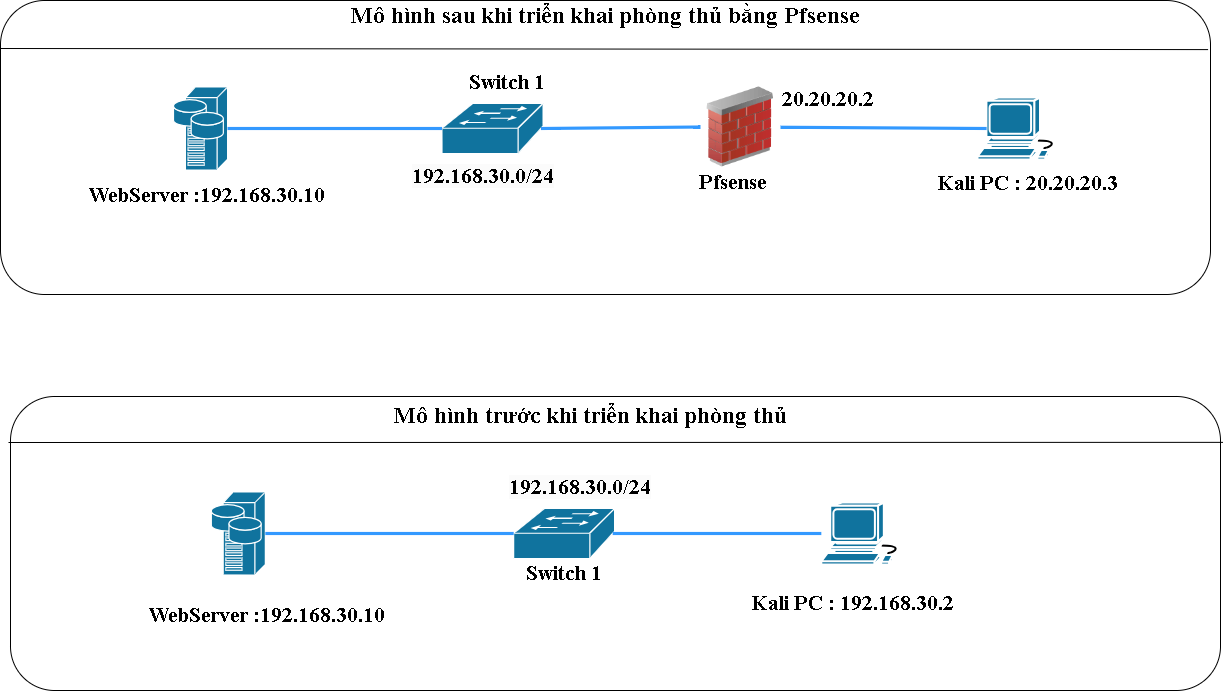

The diagram above was exported from draw.io. Its source (the exported page's mxGraphModel, read from the mxfile embedded in the PNG):
<mxGraphModel dx="1434" dy="2005" grid="1" gridSize="10" guides="1" tooltips="1" connect="1" arrows="1" fold="1" page="1" pageScale="1" pageWidth="827" pageHeight="1169" background="none" math="0" shadow="0">
  <root>
    <mxCell id="0" />
    <mxCell id="1" parent="0" />
    <mxCell id="zAwPw5Q2czItJPvzjeiP-2" value="" style="rounded=1;whiteSpace=wrap;html=1;hachureGap=4;fontFamily=Architects Daughter;fontSource=https%3A%2F%2Ffonts.googleapis.com%2Fcss%3Ffamily%3DArchitects%2BDaughter;" vertex="1" parent="1">
      <mxGeometry x="80" y="-700" width="1210" height="294" as="geometry" />
    </mxCell>
    <mxCell id="zAwPw5Q2czItJPvzjeiP-3" value="" style="shape=mxgraph.cisco.switches.workgroup_switch;html=1;fillColor=#10739E;strokeColor=#ffffff;strokeWidth=1.1810999999999998;verticalLabelPosition=bottom;verticalAlign=top;fontFamily=Helvetica;fontSize=36;fontColor=#FFB366;" vertex="1" parent="1">
      <mxGeometry x="521.5" y="-597" width="101" height="50" as="geometry" />
    </mxCell>
    <mxCell id="zAwPw5Q2czItJPvzjeiP-4" value="" style="shape=mxgraph.cisco.servers.storage_server;html=1;fillColor=#10739E;strokeColor=#ffffff;strokeWidth=1.1810999999999998;verticalLabelPosition=bottom;verticalAlign=top;fontFamily=Helvetica;fontSize=36;fontColor=#FFB366;" vertex="1" parent="1">
      <mxGeometry x="253" y="-613.5" width="54" height="83" as="geometry" />
    </mxCell>
    <mxCell id="zAwPw5Q2czItJPvzjeiP-5" value="" style="shape=mxgraph.cisco.computers_and_peripherals.workstation;html=1;dashed=0;fillColor=#10739E;strokeColor=#ffffff;strokeWidth=2;verticalLabelPosition=bottom;verticalAlign=top;fontFamily=Helvetica;fontSize=36;fontColor=#FFB366;" vertex="1" parent="1">
      <mxGeometry x="1057" y="-603" width="83" height="62" as="geometry" />
    </mxCell>
    <mxCell id="zAwPw5Q2czItJPvzjeiP-6" value="" style="image;html=1;image=img/lib/clip_art/networking/Firewall_02_128x128.png;hachureGap=4;fontFamily=Architects Daughter;fontSource=https%3A%2F%2Ffonts.googleapis.com%2Fcss%3Ffamily%3DArchitects%2BDaughter;" vertex="1" parent="1">
      <mxGeometry x="780" y="-613.5" width="80" height="80" as="geometry" />
    </mxCell>
    <mxCell id="zAwPw5Q2czItJPvzjeiP-7" value="" style="endArrow=none;html=1;rounded=0;hachureGap=4;fontFamily=Architects Daughter;fontSource=https%3A%2F%2Ffonts.googleapis.com%2Fcss%3Ffamily%3DArchitects%2BDaughter;exitX=1;exitY=0.5;exitDx=0;exitDy=0;exitPerimeter=0;entryX=0;entryY=0.5;entryDx=0;entryDy=0;entryPerimeter=0;strokeWidth=3.1496;curved=1;endSize=12.992099999999999;startSize=12.992099999999999;strokeColor=#3399FF;" edge="1" parent="1" source="zAwPw5Q2czItJPvzjeiP-4" target="zAwPw5Q2czItJPvzjeiP-3">
      <mxGeometry width="50" height="50" relative="1" as="geometry">
        <mxPoint x="351" y="-574" as="sourcePoint" />
        <mxPoint x="536" y="-565" as="targetPoint" />
      </mxGeometry>
    </mxCell>
    <mxCell id="zAwPw5Q2czItJPvzjeiP-8" value="" style="endArrow=none;html=1;rounded=0;hachureGap=4;fontFamily=Architects Daughter;fontSource=https%3A%2F%2Ffonts.googleapis.com%2Fcss%3Ffamily%3DArchitects%2BDaughter;exitX=0.98;exitY=0.5;exitDx=0;exitDy=0;exitPerimeter=0;strokeWidth=3.1496;curved=1;endSize=12.992099999999999;startSize=12.992099999999999;strokeColor=#3399FF;entryX=0;entryY=0.5;entryDx=0;entryDy=0;" edge="1" parent="1" source="zAwPw5Q2czItJPvzjeiP-3" target="zAwPw5Q2czItJPvzjeiP-6">
      <mxGeometry width="50" height="50" relative="1" as="geometry">
        <mxPoint x="628" y="-563" as="sourcePoint" />
        <mxPoint x="851" y="-576" as="targetPoint" />
      </mxGeometry>
    </mxCell>
    <mxCell id="zAwPw5Q2czItJPvzjeiP-9" value="" style="endArrow=none;html=1;rounded=0;hachureGap=4;fontFamily=Architects Daughter;fontSource=https%3A%2F%2Ffonts.googleapis.com%2Fcss%3Ffamily%3DArchitects%2BDaughter;strokeWidth=3.1496;curved=1;endSize=12.992099999999999;startSize=12.992099999999999;strokeColor=#3399FF;entryX=0.11;entryY=0.5;entryDx=0;entryDy=0;entryPerimeter=0;" edge="1" parent="1" source="zAwPw5Q2czItJPvzjeiP-6" target="zAwPw5Q2czItJPvzjeiP-5">
      <mxGeometry width="50" height="50" relative="1" as="geometry">
        <mxPoint x="900" y="-573.5" as="sourcePoint" />
        <mxPoint x="830" y="-557.5" as="targetPoint" />
      </mxGeometry>
    </mxCell>
    <mxCell id="zAwPw5Q2czItJPvzjeiP-10" value="&lt;font style=&quot;font-size: 21px;&quot; face=&quot;Times New Roman&quot;&gt;&lt;b&gt;Switch 1&lt;/b&gt;&lt;/font&gt;" style="text;html=1;align=center;verticalAlign=middle;whiteSpace=wrap;rounded=0;fontFamily=Architects Daughter;fontSource=https%3A%2F%2Ffonts.googleapis.com%2Fcss%3Ffamily%3DArchitects%2BDaughter;" vertex="1" parent="1">
      <mxGeometry x="530" y="-633" width="112.5" height="30" as="geometry" />
    </mxCell>
    <mxCell id="zAwPw5Q2czItJPvzjeiP-11" value="&lt;font face=&quot;Times New Roman&quot;&gt;&lt;span style=&quot;font-size: 21px;&quot;&gt;&lt;b&gt;WebServer :192.168.30.10&lt;/b&gt;&lt;/span&gt;&lt;/font&gt;" style="text;html=1;align=center;verticalAlign=middle;whiteSpace=wrap;rounded=0;fontFamily=Architects Daughter;fontSource=https%3A%2F%2Ffonts.googleapis.com%2Fcss%3Ffamily%3DArchitects%2BDaughter;" vertex="1" parent="1">
      <mxGeometry x="140" y="-520" width="293.75" height="30" as="geometry" />
    </mxCell>
    <mxCell id="zAwPw5Q2czItJPvzjeiP-12" value="&lt;font face=&quot;Times New Roman&quot;&gt;&lt;span style=&quot;font-size: 21px;&quot;&gt;&lt;b&gt;Kali PC :&lt;/b&gt;&lt;/span&gt;&lt;/font&gt;&lt;b style=&quot;font-family: &amp;quot;Times New Roman&amp;quot;; font-size: 21px;&quot;&gt;&amp;nbsp;20.20.20.3&lt;/b&gt;" style="text;html=1;align=center;verticalAlign=middle;whiteSpace=wrap;rounded=0;fontFamily=Architects Daughter;fontSource=https%3A%2F%2Ffonts.googleapis.com%2Fcss%3Ffamily%3DArchitects%2BDaughter;" vertex="1" parent="1">
      <mxGeometry x="960.0000000000001" y="-532" width="293.75" height="30" as="geometry" />
    </mxCell>
    <mxCell id="zAwPw5Q2czItJPvzjeiP-13" value="&lt;font face=&quot;Times New Roman&quot;&gt;&lt;span style=&quot;font-size: 21px;&quot;&gt;&lt;b&gt;Pfsense&lt;/b&gt;&lt;/span&gt;&lt;/font&gt;" style="text;html=1;align=center;verticalAlign=middle;whiteSpace=wrap;rounded=0;fontFamily=Architects Daughter;fontSource=https%3A%2F%2Ffonts.googleapis.com%2Fcss%3Ffamily%3DArchitects%2BDaughter;" vertex="1" parent="1">
      <mxGeometry x="666.25" y="-533.5" width="293.75" height="30" as="geometry" />
    </mxCell>
    <mxCell id="zAwPw5Q2czItJPvzjeiP-14" value="&lt;b style=&quot;font-family: &amp;quot;Times New Roman&amp;quot;; font-size: 21px; text-align: center;&quot;&gt;20.20.20.2&lt;/b&gt;" style="text;whiteSpace=wrap;html=1;fontFamily=Architects Daughter;fontSource=https%3A%2F%2Ffonts.googleapis.com%2Fcss%3Ffamily%3DArchitects%2BDaughter;" vertex="1" parent="1">
      <mxGeometry x="860" y="-620" width="240" height="50" as="geometry" />
    </mxCell>
    <mxCell id="zAwPw5Q2czItJPvzjeiP-15" value="&lt;b style=&quot;forced-color-adjust: none; color: rgb(0, 0, 0); font-family: &amp;quot;Times New Roman&amp;quot;; font-size: 21px; font-style: normal; font-variant-ligatures: normal; font-variant-caps: normal; letter-spacing: normal; orphans: 2; text-align: center; text-indent: 0px; text-transform: none; widows: 2; word-spacing: 0px; -webkit-text-stroke-width: 0px; white-space: normal; background-color: rgb(251, 251, 251); text-decoration-thickness: initial; text-decoration-style: initial; text-decoration-color: initial;&quot;&gt;192.168.30.0/24&lt;/b&gt;" style="text;whiteSpace=wrap;html=1;fontFamily=Architects Daughter;fontSource=https%3A%2F%2Ffonts.googleapis.com%2Fcss%3Ffamily%3DArchitects%2BDaughter;" vertex="1" parent="1">
      <mxGeometry x="490" y="-543.5" width="240" height="50" as="geometry" />
    </mxCell>
    <mxCell id="zAwPw5Q2czItJPvzjeiP-16" value="" style="rounded=1;whiteSpace=wrap;html=1;hachureGap=4;fontFamily=Architects Daughter;fontSource=https%3A%2F%2Ffonts.googleapis.com%2Fcss%3Ffamily%3DArchitects%2BDaughter;" vertex="1" parent="1">
      <mxGeometry x="90" y="-304" width="1210" height="294" as="geometry" />
    </mxCell>
    <mxCell id="zAwPw5Q2czItJPvzjeiP-17" value="" style="shape=mxgraph.cisco.switches.workgroup_switch;html=1;fillColor=#10739E;strokeColor=#ffffff;strokeWidth=1.1810999999999998;verticalLabelPosition=bottom;verticalAlign=top;fontFamily=Helvetica;fontSize=36;fontColor=#FFB366;" vertex="1" parent="1">
      <mxGeometry x="593.2" y="-192" width="101" height="50" as="geometry" />
    </mxCell>
    <mxCell id="zAwPw5Q2czItJPvzjeiP-18" value="" style="shape=mxgraph.cisco.servers.storage_server;html=1;fillColor=#10739E;strokeColor=#ffffff;strokeWidth=1.1810999999999998;verticalLabelPosition=bottom;verticalAlign=top;fontFamily=Helvetica;fontSize=36;fontColor=#FFB366;" vertex="1" parent="1">
      <mxGeometry x="290.82" y="-208.5" width="54" height="83" as="geometry" />
    </mxCell>
    <mxCell id="zAwPw5Q2czItJPvzjeiP-19" value="" style="endArrow=none;html=1;rounded=0;hachureGap=4;fontFamily=Architects Daughter;fontSource=https%3A%2F%2Ffonts.googleapis.com%2Fcss%3Ffamily%3DArchitects%2BDaughter;exitX=1;exitY=0.5;exitDx=0;exitDy=0;exitPerimeter=0;entryX=0;entryY=0.5;entryDx=0;entryDy=0;entryPerimeter=0;strokeWidth=3.1496;curved=1;endSize=12.992099999999999;startSize=12.992099999999999;strokeColor=#3399FF;" edge="1" parent="1" source="zAwPw5Q2czItJPvzjeiP-18" target="zAwPw5Q2czItJPvzjeiP-17">
      <mxGeometry width="50" height="50" relative="1" as="geometry">
        <mxPoint x="451.82" y="-329.5" as="sourcePoint" />
        <mxPoint x="636.82" y="-320.5" as="targetPoint" />
      </mxGeometry>
    </mxCell>
    <mxCell id="zAwPw5Q2czItJPvzjeiP-20" value="&lt;font style=&quot;font-size: 21px;&quot; face=&quot;Times New Roman&quot;&gt;&lt;b&gt;Switch 1&lt;/b&gt;&lt;/font&gt;" style="text;html=1;align=center;verticalAlign=middle;whiteSpace=wrap;rounded=0;fontFamily=Architects Daughter;fontSource=https%3A%2F%2Ffonts.googleapis.com%2Fcss%3Ffamily%3DArchitects%2BDaughter;" vertex="1" parent="1">
      <mxGeometry x="587.45" y="-142" width="112.5" height="30" as="geometry" />
    </mxCell>
    <mxCell id="zAwPw5Q2czItJPvzjeiP-21" value="&lt;font face=&quot;Times New Roman&quot;&gt;&lt;span style=&quot;font-size: 21px;&quot;&gt;&lt;b&gt;WebServer :192.168.30.10&lt;/b&gt;&lt;/span&gt;&lt;/font&gt;" style="text;html=1;align=center;verticalAlign=middle;whiteSpace=wrap;rounded=0;fontFamily=Architects Daughter;fontSource=https%3A%2F%2Ffonts.googleapis.com%2Fcss%3Ffamily%3DArchitects%2BDaughter;" vertex="1" parent="1">
      <mxGeometry x="200" y="-100" width="293.75" height="30" as="geometry" />
    </mxCell>
    <mxCell id="zAwPw5Q2czItJPvzjeiP-22" value="&lt;b style=&quot;forced-color-adjust: none; color: rgb(0, 0, 0); font-family: &amp;quot;Times New Roman&amp;quot;; font-size: 21px; font-style: normal; font-variant-ligatures: normal; font-variant-caps: normal; letter-spacing: normal; orphans: 2; text-align: center; text-indent: 0px; text-transform: none; widows: 2; word-spacing: 0px; -webkit-text-stroke-width: 0px; white-space: normal; background-color: rgb(251, 251, 251); text-decoration-thickness: initial; text-decoration-style: initial; text-decoration-color: initial;&quot;&gt;192.168.30.0/24&lt;/b&gt;" style="text;whiteSpace=wrap;html=1;fontFamily=Architects Daughter;fontSource=https%3A%2F%2Ffonts.googleapis.com%2Fcss%3Ffamily%3DArchitects%2BDaughter;" vertex="1" parent="1">
      <mxGeometry x="587.45" y="-232" width="240" height="50" as="geometry" />
    </mxCell>
    <mxCell id="zAwPw5Q2czItJPvzjeiP-23" value="" style="shape=mxgraph.cisco.computers_and_peripherals.workstation;html=1;dashed=0;fillColor=#10739E;strokeColor=#ffffff;strokeWidth=2;verticalLabelPosition=bottom;verticalAlign=top;fontFamily=Helvetica;fontSize=36;fontColor=#FFB366;" vertex="1" parent="1">
      <mxGeometry x="900.82" y="-198" width="83" height="62" as="geometry" />
    </mxCell>
    <mxCell id="zAwPw5Q2czItJPvzjeiP-24" value="&lt;font face=&quot;Times New Roman&quot;&gt;&lt;span style=&quot;font-size: 21px;&quot;&gt;&lt;b&gt;Kali PC :&lt;/b&gt;&lt;/span&gt;&lt;/font&gt;&lt;b style=&quot;font-family: &amp;quot;Times New Roman&amp;quot;; font-size: 21px;&quot;&gt;&amp;nbsp;192.168.30.2&lt;/b&gt;" style="text;html=1;align=center;verticalAlign=middle;whiteSpace=wrap;rounded=0;fontFamily=Architects Daughter;fontSource=https%3A%2F%2Ffonts.googleapis.com%2Fcss%3Ffamily%3DArchitects%2BDaughter;" vertex="1" parent="1">
      <mxGeometry x="785.4400000000002" y="-112" width="293.75" height="30" as="geometry" />
    </mxCell>
    <mxCell id="zAwPw5Q2czItJPvzjeiP-25" value="" style="endArrow=none;html=1;rounded=0;hachureGap=4;fontFamily=Architects Daughter;fontSource=https%3A%2F%2Ffonts.googleapis.com%2Fcss%3Ffamily%3DArchitects%2BDaughter;strokeWidth=3.1496;curved=1;endSize=12.992099999999999;startSize=12.992099999999999;strokeColor=#3399FF;exitX=0.98;exitY=0.5;exitDx=0;exitDy=0;exitPerimeter=0;" edge="1" parent="1" source="zAwPw5Q2czItJPvzjeiP-17" target="zAwPw5Q2czItJPvzjeiP-23">
      <mxGeometry width="50" height="50" relative="1" as="geometry">
        <mxPoint x="640.82" y="-122" as="sourcePoint" />
        <mxPoint x="965.95" y="-352" as="targetPoint" />
      </mxGeometry>
    </mxCell>
    <mxCell id="zAwPw5Q2czItJPvzjeiP-26" value="Mô hình trước khi triển khai phòng thủ" style="text;html=1;align=center;verticalAlign=middle;whiteSpace=wrap;rounded=0;fontFamily=Times New Roman;fontStyle=1;fontSize=23;" vertex="1" parent="1">
      <mxGeometry x="430" y="-300" width="480" height="30" as="geometry" />
    </mxCell>
    <mxCell id="zAwPw5Q2czItJPvzjeiP-27" value="" style="endArrow=none;html=1;rounded=0;hachureGap=4;fontFamily=Architects Daughter;fontSource=https%3A%2F%2Ffonts.googleapis.com%2Fcss%3Ffamily%3DArchitects%2BDaughter;entryX=1.002;entryY=0.156;entryDx=0;entryDy=0;entryPerimeter=0;" edge="1" parent="1" target="zAwPw5Q2czItJPvzjeiP-16">
      <mxGeometry width="50" height="50" relative="1" as="geometry">
        <mxPoint x="88" y="-258" as="sourcePoint" />
        <mxPoint x="170" y="-210" as="targetPoint" />
      </mxGeometry>
    </mxCell>
    <mxCell id="zAwPw5Q2czItJPvzjeiP-28" value="" style="endArrow=none;html=1;rounded=0;hachureGap=4;fontFamily=Architects Daughter;fontSource=https%3A%2F%2Ffonts.googleapis.com%2Fcss%3Ffamily%3DArchitects%2BDaughter;exitX=-0.002;exitY=0.184;exitDx=0;exitDy=0;exitPerimeter=0;entryX=0.998;entryY=0.167;entryDx=0;entryDy=0;entryPerimeter=0;" edge="1" parent="1" target="zAwPw5Q2czItJPvzjeiP-2">
      <mxGeometry width="50" height="50" relative="1" as="geometry">
        <mxPoint x="80" y="-652" as="sourcePoint" />
        <mxPoint x="1294" y="-660" as="targetPoint" />
      </mxGeometry>
    </mxCell>
    <mxCell id="zAwPw5Q2czItJPvzjeiP-29" value="Mô hình sau khi triển khai phòng thủ bằng Pfsense" style="text;html=1;align=center;verticalAlign=middle;whiteSpace=wrap;rounded=0;fontFamily=Times New Roman;fontStyle=1;fontSize=23;" vertex="1" parent="1">
      <mxGeometry x="406.88" y="-700" width="556.25" height="30" as="geometry" />
    </mxCell>
  </root>
</mxGraphModel>